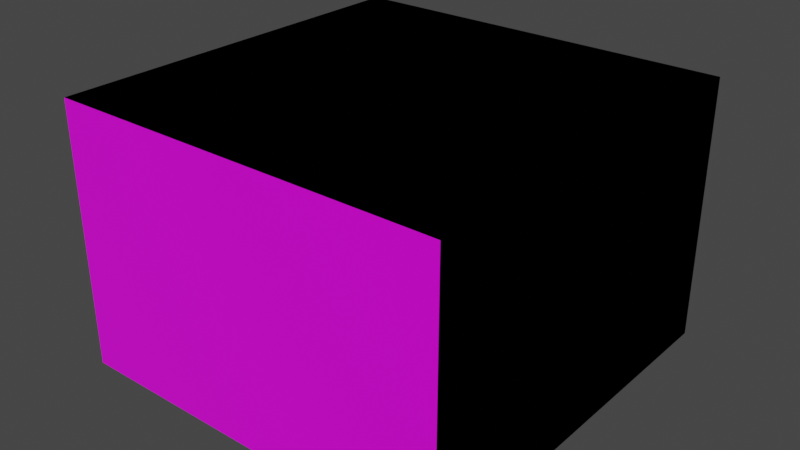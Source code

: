 # Source: cafe_3d.blend  (saved by Blender 3.1.7; exported with 4.5.12 LTS)
import bpy
from mathutils import Matrix  # noqa: F401  (used for matrix-valued properties, if any)

bpy.ops.wm.read_factory_settings(use_empty=True)
scene = bpy.context.scene
scene.name = 'Scene'

# ---- collections
col_collection = bpy.data.collections.new('Collection'); scene.collection.children.link(col_collection)

# ---- images (referenced by path relative to the original .blend; pixels are not part of the script)
import os
ASSET_DIR = os.environ.get("B2B_ASSET_DIR", "")  # directory of the original .blend (textures are referenced by path, not embedded)
HERE = os.path.dirname(os.path.abspath(__file__))  # packed textures are extracted next to this script under _unpacked/

def load_image(name, relpath, width, height, colorspace="sRGB"):
    """Load a texture the original file referenced (path relative to the .blend, or extracted next to this script)."""
    p = next((c for c in (os.path.join(HERE, relpath), os.path.join(ASSET_DIR, relpath)) if relpath and os.path.exists(c)), "")
    if p:
        img = bpy.data.images.load(p, check_existing=True)
        img.name = name
    else:  # same state as the original file: an image datablock whose file is absent (Cycles renders it pink)
        img = bpy.data.images.new(name, width, height)
        img.source = "FILE"
        img.filepath = "//" + (relpath or name)
    img.colorspace_settings.name = colorspace
    return img
img_cafe_3d_png = load_image('cafe_3d.png', 'Sprites/cafe_3d.png', 1024, 1024, 'sRGB')
img_cafe_interior_png = load_image('cafe_interior.png', 'Sprites/cafe_interior.png', 1024, 1024, 'sRGB')

# ---- materials (node trees are filled in below, after node groups)
mat_cafeexterior = bpy.data.materials.new('CafeExterior')
mat_cafeexterior.alpha_threshold = 0.0
mat_cafeexterior.use_transparent_shadow = False
mat_cafeexterior.line_color = (0.0, 0.0, 0.0, 1.0)
mat_cafeinterior = bpy.data.materials.new('CafeInterior')
mat_cafeinterior.alpha_threshold = 0.0
mat_cafeinterior.use_transparent_shadow = False
mat_cafeinterior.line_color = (0.0, 0.0, 0.0, 1.0)

# ---- material node trees
mat_cafeexterior.use_nodes = True; mat_cafeexterior.node_tree.nodes.clear()
_N = mat_cafeexterior.node_tree.nodes; _L = mat_cafeexterior.node_tree.links
n0 = _N.new('ShaderNodeOutputMaterial'); n0.name = 'Material Output'; n0.location = (300, 300)
n1 = _N.new('ShaderNodeBsdfPrincipled'); n1.name = 'Principled BSDF'; n1.location = (10, 300)
n1.distribution = 'GGX'
n1.subsurface_method = 'RANDOM_WALK_SKIN'
n1.inputs[2].default_value = 0.4
n1.inputs[3].default_value = 1.45
n1.inputs[27].default_value = (0.0, 0.0, 0.0, 1.0)
n1.inputs[28].default_value = 1.0
n2 = _N.new('ShaderNodeTexImage'); n2.name = 'Image Texture'; n2.location = (-378, 247)
n2.image = img_cafe_3d_png
n2.interpolation = 'Closest'
_L.new(n1.outputs[0], n0.inputs[0])
_L.new(n2.outputs[0], n1.inputs[0])
n0.is_active_output = True
mat_cafeinterior.use_nodes = True; mat_cafeinterior.node_tree.nodes.clear()
_N = mat_cafeinterior.node_tree.nodes; _L = mat_cafeinterior.node_tree.links
n0 = _N.new('ShaderNodeOutputMaterial'); n0.name = 'Material Output'; n0.location = (300, 300)
n1 = _N.new('ShaderNodeBsdfPrincipled'); n1.name = 'Principled BSDF'; n1.location = (10, 300)
n1.distribution = 'GGX'
n1.subsurface_method = 'RANDOM_WALK_SKIN'
n1.inputs[2].default_value = 0.4
n1.inputs[3].default_value = 1.45
n1.inputs[27].default_value = (0.0, 0.0, 0.0, 1.0)
n1.inputs[28].default_value = 1.0
n2 = _N.new('ShaderNodeTexImage'); n2.name = 'Image Texture'; n2.location = (-378, 247)
n2.image = img_cafe_interior_png
n2.interpolation = 'Closest'
_L.new(n1.outputs[0], n0.inputs[0])
_L.new(n2.outputs[0], n1.inputs[0])
n0.is_active_output = True

# ---- world
world_world = bpy.data.worlds.new('World'); scene.world = world_world
world_world.use_nodes = True; world_world.node_tree.nodes.clear()
_N = world_world.node_tree.nodes; _L = world_world.node_tree.links
n0 = _N.new('ShaderNodeOutputWorld'); n0.name = 'World Output'; n0.location = (300, 300)
n1 = _N.new('ShaderNodeBackground'); n1.name = 'Background'; n1.location = (10, 300)
n1.inputs[0].default_value = (0.05088, 0.05088, 0.05088, 1.0)
_L.new(n1.outputs[0], n0.inputs[0])
n0.is_active_output = True
world_world.color = (0.05088, 0.05088, 0.05088)
world_world.use_sun_shadow = False
world_world.sun_shadow_jitter_overblur = 0.0

# ---- meshes
me_cube = bpy.data.meshes.new('Cube')
me_cube.from_pydata([(1.0, 1.0, -1.0), (1.0, -1.0, -1.0), (-1.0, 1.0, -1.0), (-1.0, -1.0, -1.0)], [], [(2, 0, 1, 3)])
_uv = me_cube.uv_layers.new(name='UVMap')
_uv.uv.foreach_set('vector', [0.7361, 0.1406, 0.8264, 0.1094, 0.8194, 0.2656, 0.7396, 0.3125])
me_cube.materials.append(mat_cafeexterior)
me_cube.use_remesh_preserve_volume = False
me_cube.use_remesh_preserve_attributes = False
me_cube.use_mirror_vertex_groups = False
me_cube.update()
me_cube_001 = bpy.data.meshes.new('Cube.001')
me_cube_001.from_pydata([(1.0, -1.0, 1.0), (1.0, -1.0, -1.0), (-1.0, -1.0, 1.0), (-1.0, -1.0, -1.0), (-1.0, -1.0, 0.09363), (1.0, -1.0, 0.09363), (0.0, -1.0, 1.0), (0.0, -1.0, 0.09363), (0.3134, -1.0, -1.0), (0.3134, -1.0, 1.0), (0.3134, -1.0, 0.09363), (-0.3134, -1.0, 1.0), (-0.3134, -1.0, 0.09363), (-0.3134, -1.0, -1.0)], [], [(12, 11, 2, 4), (13, 12, 4, 3), (10, 9, 6, 7), (5, 0, 9, 10), (1, 5, 10, 8), (7, 6, 11, 12)])
_uv = me_cube_001.uv_layers.new(name='UVMap')
_uv.uv.foreach_set('vector', [0.1144, 0.5468, 0.1144, 1.0, 0.0, 1.0, 0.0, 0.5468, 0.1144, 0.0, 0.1144, 0.5468, 0.0, 0.5468, 0.0, 0.0, 0.2189, 0.5468, 0.2189, 1.0, 0.1667, 1.0, 0.1667, 0.5468, 0.3333, 0.5468, 0.3333, 1.0, 0.2189, 1.0, 0.2189, 0.5468, 0.3333, 0.0, 0.3333, 0.5468, 0.2189, 0.5468, 0.2189, 0.0, 0.1667, 0.5468, 0.1667, 1.0, 0.1144, 1.0, 0.1144, 0.5468])
me_cube_001.materials.append(mat_cafeexterior)
me_cube_001.use_remesh_preserve_volume = False
me_cube_001.use_remesh_preserve_attributes = False
me_cube_001.use_mirror_vertex_groups = False
me_cube_001.update()
me_cube_002 = bpy.data.meshes.new('Cube.002')
me_cube_002.from_pydata([(1.0, 1.0, 1.0), (1.0, 1.0, -1.0), (1.0, -1.0, 1.0), (1.0, -1.0, -1.0)], [], [(1, 0, 2, 3)])
_uv = me_cube_002.uv_layers.new(name='UVMap')
_uv.uv.foreach_set('vector', [0.3403, 0.0, 0.3368, 1.0, 0.6632, 1.0, 0.6632, 0.0])
me_cube_002.materials.append(mat_cafeexterior)
me_cube_002.use_remesh_preserve_volume = False
me_cube_002.use_remesh_preserve_attributes = False
me_cube_002.use_mirror_vertex_groups = False
me_cube_002.update()
me_cube_003 = bpy.data.meshes.new('Cube.003')
me_cube_003.from_pydata([(1.0, 1.0, 1.0), (1.0, -1.0, 1.0), (-1.0, 1.0, 1.0), (-1.0, -1.0, 1.0)], [], [(0, 2, 3, 1)])
_uv = me_cube_003.uv_layers.new(name='UVMap')
_uv.uv.foreach_set('vector', [0.6979, 0.5, 0.875, 0.5, 0.875, 0.75, 0.6979, 0.75])
me_cube_003.materials.append(mat_cafeexterior)
me_cube_003.use_remesh_preserve_volume = False
me_cube_003.use_remesh_preserve_attributes = False
me_cube_003.use_mirror_vertex_groups = False
me_cube_003.update()
me_cube_004 = bpy.data.meshes.new('Cube.004')
me_cube_004.from_pydata([(-1.0, 1.0, 1.0), (-1.0, 1.0, -1.0), (-1.0, -1.0, 1.0), (-1.0, -1.0, -1.0)], [], [(3, 2, 0, 1)])
_uv = me_cube_004.uv_layers.new(name='UVMap')
_uv.uv.foreach_set('vector', [0.6632, 0.0, 0.6632, 1.0, 0.3368, 1.0, 0.3368, 0.0])
me_cube_004.materials.append(mat_cafeexterior)
me_cube_004.use_remesh_preserve_volume = False
me_cube_004.use_remesh_preserve_attributes = False
me_cube_004.use_mirror_vertex_groups = False
me_cube_004.update()
me_cube_005 = bpy.data.meshes.new('Cube.005')
me_cube_005.from_pydata([(1.0, 1.0, 1.0), (1.0, 1.0, -1.0), (-1.0, 1.0, 1.0), (-1.0, 1.0, -1.0)], [], [(3, 2, 0, 1)])
_uv = me_cube_005.uv_layers.new(name='UVMap')
_uv.uv.foreach_set('vector', [0.6875, 0.4219, 0.7396, 0.7344, 0.8438, 0.6562, 0.8264, 0.1094])
me_cube_005.materials.append(mat_cafeexterior)
me_cube_005.use_remesh_preserve_volume = False
me_cube_005.use_remesh_preserve_attributes = False
me_cube_005.use_mirror_vertex_groups = False
me_cube_005.update()
me_cube_006 = bpy.data.meshes.new('Cube.006')
me_cube_006.from_pydata([(0.0, -1.0, -1.0), (0.0, -1.0, 0.09363), (0.3134, -1.0, -1.0), (0.3134, -1.0, 0.09363)], [], [(2, 3, 1, 0)])
_uv = me_cube_006.uv_layers.new(name='UVMap')
_uv.uv.foreach_set('vector', [0.2189, 0.0, 0.2189, 0.5468, 0.1667, 0.5468, 0.1667, 0.0])
me_cube_006.materials.append(mat_cafeexterior)
me_cube_006.use_remesh_preserve_volume = False
me_cube_006.use_remesh_preserve_attributes = False
me_cube_006.use_mirror_vertex_groups = False
me_cube_006.update()
me_cube_007 = bpy.data.meshes.new('Cube.007')
me_cube_007.from_pydata([(0.0, -1.0, -1.0), (0.0, -1.0, 0.09363), (-0.3134, -1.0, 0.09363), (-0.3134, -1.0, -1.0)], [], [(0, 1, 2, 3)])
_uv = me_cube_007.uv_layers.new(name='UVMap')
_uv.uv.foreach_set('vector', [0.1667, 0.0, 0.1667, 0.5468, 0.1144, 0.5468, 0.1144, 0.0])
me_cube_007.materials.append(mat_cafeexterior)
me_cube_007.use_remesh_preserve_volume = False
me_cube_007.use_remesh_preserve_attributes = False
me_cube_007.use_mirror_vertex_groups = False
me_cube_007.update()
me_cube_008 = bpy.data.meshes.new('Cube.008')
me_cube_008.from_pydata([(1.0, 1.0, 1.0), (1.0, 1.0, -1.0), (-1.0, 1.0, 1.0), (-1.0, 1.0, -1.0)], [], [(3, 1, 0, 2)])
_uv = me_cube_008.uv_layers.new(name='UVMap')
_uv.uv.foreach_set('vector', [0.02083, 0.0, 0.9896, 0.0, 0.9896, 1.0, 0.01042, 1.0])
me_cube_008.materials.append(mat_cafeinterior)
me_cube_008.use_remesh_preserve_volume = False
me_cube_008.use_remesh_preserve_attributes = False
me_cube_008.use_mirror_vertex_groups = False
me_cube_008.update()
me_cube_009 = bpy.data.meshes.new('Cube.009')
me_cube_009.from_pydata([(1.0, 1.0, 1.0), (1.0, -1.0, 1.0), (-1.0, 1.0, 1.0), (-1.0, -1.0, 1.0)], [], [(0, 1, 3, 2)])
_uv = me_cube_009.uv_layers.new(name='UVMap')
_uv.uv.foreach_set('vector', [0.6979, 0.5, 0.6979, 0.75, 0.875, 0.75, 0.875, 0.5])
me_cube_009.materials.append(mat_cafeexterior)
me_cube_009.use_remesh_preserve_volume = False
me_cube_009.use_remesh_preserve_attributes = False
me_cube_009.use_mirror_vertex_groups = False
me_cube_009.update()
me_cube_010 = bpy.data.meshes.new('Cube.010')
me_cube_010.from_pydata([(-1.0, 1.0, 1.0), (-1.0, 1.0, -1.0), (-1.0, -1.0, 1.0), (-1.0, -1.0, -1.0)], [], [(3, 1, 0, 2)])
_uv = me_cube_010.uv_layers.new(name='UVMap')
_uv.uv.foreach_set('vector', [0.6632, 0.0, 0.3368, 0.0, 0.3368, 1.0, 0.6632, 1.0])
me_cube_010.materials.append(mat_cafeexterior)
me_cube_010.use_remesh_preserve_volume = False
me_cube_010.use_remesh_preserve_attributes = False
me_cube_010.use_mirror_vertex_groups = False
me_cube_010.update()
me_cube_011 = bpy.data.meshes.new('Cube.011')
me_cube_011.from_pydata([(1.0, 1.0, 1.0), (1.0, 1.0, -1.0), (1.0, -1.0, 1.0), (1.0, -1.0, -1.0)], [], [(1, 3, 2, 0)])
_uv = me_cube_011.uv_layers.new(name='UVMap')
_uv.uv.foreach_set('vector', [0.3403, 0.0, 0.6632, 0.0, 0.6632, 1.0, 0.3368, 1.0])
me_cube_011.materials.append(mat_cafeexterior)
me_cube_011.use_remesh_preserve_volume = False
me_cube_011.use_remesh_preserve_attributes = False
me_cube_011.use_mirror_vertex_groups = False
me_cube_011.update()
me_cube_012 = bpy.data.meshes.new('Cube.012')
me_cube_012.from_pydata([(1.0, 1.0, -1.0), (1.0, -1.0, -1.0), (-1.0, 1.0, -1.0), (-1.0, -1.0, -1.0)], [], [(2, 3, 1, 0)])
_uv = me_cube_012.uv_layers.new(name='UVMap')
_uv.uv.foreach_set('vector', [0.7361, 0.1406, 0.7396, 0.3125, 0.8194, 0.2656, 0.8264, 0.1094])
me_cube_012.materials.append(mat_cafeexterior)
me_cube_012.use_remesh_preserve_volume = False
me_cube_012.use_remesh_preserve_attributes = False
me_cube_012.use_mirror_vertex_groups = False
me_cube_012.update()

# ---- objects
ob_floor___out = bpy.data.objects.new('Floor - Out', me_cube)
ob_front = bpy.data.objects.new('Front', me_cube_001)
ob_right___out = bpy.data.objects.new('Right - Out', me_cube_002)
ob_roof___out = bpy.data.objects.new('Roof - Out', me_cube_003)
ob_left___out = bpy.data.objects.new('Left - Out', me_cube_004)
ob_back = bpy.data.objects.new('Back', me_cube_005)
ob_right_door = bpy.data.objects.new('Right Door', me_cube_006)
ob_left_door = bpy.data.objects.new('Left Door', me_cube_007)
ob_interior = bpy.data.objects.new('Interior', me_cube_008)
ob_roof___in = bpy.data.objects.new('Roof - In', me_cube_009)
ob_left___in = bpy.data.objects.new('Left - In', me_cube_010)
ob_right___in = bpy.data.objects.new('Right - In', me_cube_011)
ob_floor___in = bpy.data.objects.new('Floor - In', me_cube_012)

# ---- transforms, parenting, visibility, modifiers, constraints
ob_floor___out.location = (0.0, 0.0, 0.0)
ob_floor___out.scale = (6.0, 6.0, 4.0)
ob_floor___out.lock_rotations_4d = False
ob_floor___out.empty_display_type = 'ARROWS'
ob_floor___out.lineart.crease_threshold = 0.0
ob_front.location = (0.0, 0.0, 0.0)
ob_front.scale = (6.0, 6.0, 4.0)
ob_front.lock_rotations_4d = False
ob_front.empty_display_type = 'ARROWS'
ob_front.lineart.crease_threshold = 0.0
ob_right___out.location = (0.0, 0.0, 0.0)
ob_right___out.scale = (6.0, 6.0, 4.0)
ob_right___out.lock_rotations_4d = False
ob_right___out.empty_display_type = 'ARROWS'
ob_right___out.lineart.crease_threshold = 0.0
ob_roof___out.location = (0.0, 0.0, 0.0)
ob_roof___out.scale = (6.0, 6.0, 4.0)
ob_roof___out.lock_rotations_4d = False
ob_roof___out.empty_display_type = 'ARROWS'
ob_roof___out.lineart.crease_threshold = 0.0
ob_left___out.location = (0.0, 0.0, 0.0)
ob_left___out.scale = (6.0, 6.0, 4.0)
ob_left___out.lock_rotations_4d = False
ob_left___out.empty_display_type = 'ARROWS'
ob_left___out.lineart.crease_threshold = 0.0
ob_back.location = (0.0, 0.0, 0.0)
ob_back.scale = (6.0, 6.0, 4.0)
ob_back.lock_rotations_4d = False
ob_back.empty_display_type = 'ARROWS'
ob_back.lineart.crease_threshold = 0.0
ob_right_door.location = (0.0, 0.0, 0.0)
ob_right_door.scale = (6.0, 6.0, 4.0)
ob_right_door.lock_rotations_4d = False
ob_right_door.empty_display_type = 'ARROWS'
ob_right_door.lineart.crease_threshold = 0.0
ob_left_door.location = (0.0, 0.0, 0.0)
ob_left_door.scale = (6.0, 6.0, 4.0)
ob_left_door.lock_rotations_4d = False
ob_left_door.empty_display_type = 'ARROWS'
ob_left_door.lineart.crease_threshold = 0.0
ob_interior.location = (0.0, -0.02311, 0.0)
ob_interior.scale = (6.0, 6.0, 4.0)
ob_interior.lock_rotations_4d = False
ob_interior.empty_display_type = 'ARROWS'
ob_interior.lineart.crease_threshold = 0.0
ob_roof___in.location = (0.0, 0.0, 0.0)
ob_roof___in.scale = (6.0, 6.0, 4.0)
ob_roof___in.lock_rotations_4d = False
ob_roof___in.empty_display_type = 'ARROWS'
ob_roof___in.lineart.crease_threshold = 0.0
ob_left___in.location = (0.0, 0.0, 0.0)
ob_left___in.scale = (6.0, 6.0, 4.0)
ob_left___in.lock_rotations_4d = False
ob_left___in.empty_display_type = 'ARROWS'
ob_left___in.lineart.crease_threshold = 0.0
ob_right___in.location = (0.0, 0.0, 0.0)
ob_right___in.scale = (6.0, 6.0, 4.0)
ob_right___in.lock_rotations_4d = False
ob_right___in.empty_display_type = 'ARROWS'
ob_right___in.lineart.crease_threshold = 0.0
ob_floor___in.location = (0.0, 0.0, 0.0)
ob_floor___in.scale = (6.0, 6.0, 4.0)
ob_floor___in.lock_rotations_4d = False
ob_floor___in.empty_display_type = 'ARROWS'
ob_floor___in.lineart.crease_threshold = 0.0

# ---- collection membership
col_collection.objects.link(ob_floor___out)
col_collection.objects.link(ob_front)
col_collection.objects.link(ob_right___out)
col_collection.objects.link(ob_roof___out)
col_collection.objects.link(ob_left___out)
col_collection.objects.link(ob_back)
col_collection.objects.link(ob_right_door)
col_collection.objects.link(ob_left_door)
col_collection.objects.link(ob_interior)
col_collection.objects.link(ob_roof___in)
col_collection.objects.link(ob_left___in)
col_collection.objects.link(ob_right___in)
col_collection.objects.link(ob_floor___in)

# ---- scene / render settings (as saved in the file)
scene.frame_start = 1; scene.frame_end = 250; scene.frame_set(159)
scene.render.engine = 'BLENDER_EEVEE_NEXT'
scene.cycles.sampling_pattern = 'TABULATED_SOBOL'
scene.cycles.use_light_tree = False
scene.view_settings.view_transform = 'Filmic'
bpy.context.view_layer.update()

# ---- added for rendering (the .blend has no active camera and no usable light): camera, sun
cam_auto = bpy.data.cameras.new('AutoCamera')
cam_auto.lens = 50.0
cam_auto.sensor_width = 36.0
cam_auto.clip_end = 1000.0
ob_auto_camera = bpy.data.objects.new('AutoCamera', cam_auto)
scene.collection.objects.link(ob_auto_camera)
ob_auto_camera.location = (17.3588, -20.8305, 13.887)
ob_auto_camera.rotation_euler = (1.09748, -7.21219e-08, 0.694738)
scene.camera = ob_auto_camera
light_auto_sun = bpy.data.lights.new('AutoSun', 'SUN')
light_auto_sun.energy = 3.0
light_auto_sun.angle = 0.0523599
ob_auto_sun = bpy.data.objects.new('AutoSun', light_auto_sun)
scene.collection.objects.link(ob_auto_sun)
ob_auto_sun.rotation_euler = (0.872665, 0.174533, 0.523599)
bpy.context.view_layer.update()
